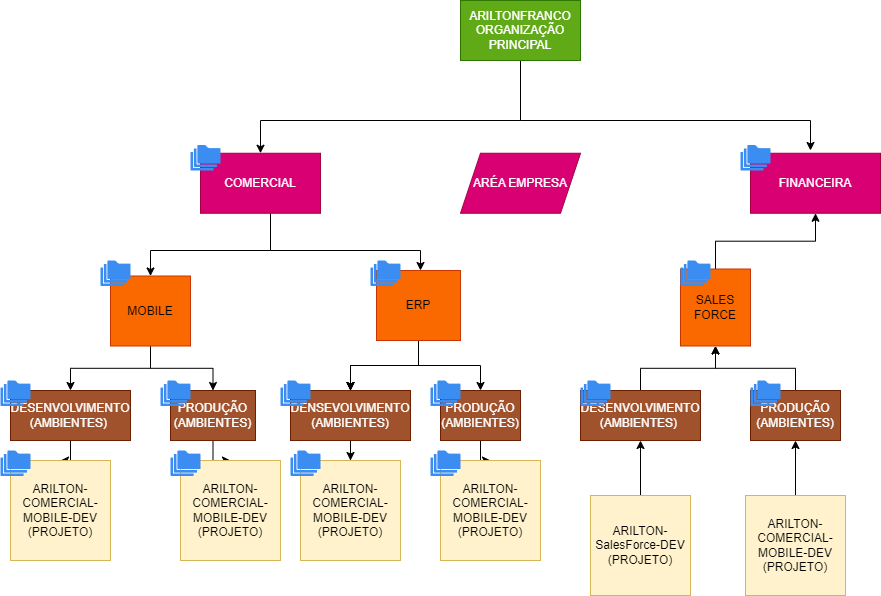

The diagram above was exported from draw.io. Its source (the exported page's mxGraphModel, read from the mxfile embedded in the PNG):
<mxGraphModel dx="1877" dy="534" grid="1" gridSize="10" guides="1" tooltips="1" connect="1" arrows="1" fold="1" page="1" pageScale="1" pageWidth="827" pageHeight="1169" math="0" shadow="0">
  <root>
    <mxCell id="0" />
    <mxCell id="1" parent="0" />
    <mxCell id="lcyAydzA48CKD0woh5HX-3" value="" style="edgeStyle=orthogonalEdgeStyle;rounded=0;orthogonalLoop=1;jettySize=auto;html=1;" parent="1" source="lcyAydzA48CKD0woh5HX-1" target="lcyAydzA48CKD0woh5HX-2" edge="1">
      <mxGeometry relative="1" as="geometry">
        <Array as="points">
          <mxPoint x="390" y="160" />
          <mxPoint x="130" y="160" />
        </Array>
      </mxGeometry>
    </mxCell>
    <mxCell id="lcyAydzA48CKD0woh5HX-6" style="edgeStyle=orthogonalEdgeStyle;rounded=0;orthogonalLoop=1;jettySize=auto;html=1;" parent="1" edge="1">
      <mxGeometry relative="1" as="geometry">
        <mxPoint x="414" y="100" as="sourcePoint" />
        <mxPoint x="680" y="190" as="targetPoint" />
        <Array as="points">
          <mxPoint x="390" y="100" />
          <mxPoint x="390" y="160" />
          <mxPoint x="680" y="160" />
        </Array>
      </mxGeometry>
    </mxCell>
    <mxCell id="lcyAydzA48CKD0woh5HX-1" value="ARILTONFRANCO&lt;br&gt;ORGANIZAÇÃO&lt;br&gt;PRINCIPAL" style="rounded=0;whiteSpace=wrap;html=1;fillColor=#60a917;strokeColor=#2D7600;fontColor=#ffffff;" parent="1" vertex="1">
      <mxGeometry x="330" y="40" width="120" height="60" as="geometry" />
    </mxCell>
    <mxCell id="lcyAydzA48CKD0woh5HX-13" value="" style="edgeStyle=orthogonalEdgeStyle;rounded=0;orthogonalLoop=1;jettySize=auto;html=1;" parent="1" source="lcyAydzA48CKD0woh5HX-2" target="lcyAydzA48CKD0woh5HX-12" edge="1">
      <mxGeometry relative="1" as="geometry">
        <Array as="points">
          <mxPoint x="140" y="290" />
          <mxPoint x="20" y="290" />
        </Array>
      </mxGeometry>
    </mxCell>
    <mxCell id="lcyAydzA48CKD0woh5HX-15" value="" style="edgeStyle=orthogonalEdgeStyle;rounded=0;orthogonalLoop=1;jettySize=auto;html=1;" parent="1" source="lcyAydzA48CKD0woh5HX-2" target="lcyAydzA48CKD0woh5HX-14" edge="1">
      <mxGeometry relative="1" as="geometry">
        <Array as="points">
          <mxPoint x="140" y="290" />
          <mxPoint x="290" y="290" />
        </Array>
      </mxGeometry>
    </mxCell>
    <mxCell id="lcyAydzA48CKD0woh5HX-2" value="COMERCIAL" style="rounded=0;whiteSpace=wrap;html=1;fillColor=#d80073;fontColor=#ffffff;strokeColor=#A50040;" parent="1" vertex="1">
      <mxGeometry x="70" y="192.75" width="120" height="60" as="geometry" />
    </mxCell>
    <mxCell id="lcyAydzA48CKD0woh5HX-4" value="FINANCEIRA&lt;br&gt;" style="rounded=0;whiteSpace=wrap;html=1;fillColor=#d80073;fontColor=#ffffff;strokeColor=#A50040;" parent="1" vertex="1">
      <mxGeometry x="620" y="192.75" width="130" height="60" as="geometry" />
    </mxCell>
    <mxCell id="lcyAydzA48CKD0woh5HX-9" value="" style="sketch=0;html=1;aspect=fixed;strokeColor=none;shadow=0;fillColor=#3B8DF1;verticalAlign=top;labelPosition=center;verticalLabelPosition=bottom;shape=mxgraph.gcp2.folders" parent="1" vertex="1">
      <mxGeometry x="60" y="184.5" width="30" height="25.5" as="geometry" />
    </mxCell>
    <mxCell id="lcyAydzA48CKD0woh5HX-10" value="" style="sketch=0;html=1;aspect=fixed;strokeColor=none;shadow=0;fillColor=#3B8DF1;verticalAlign=top;labelPosition=center;verticalLabelPosition=bottom;shape=mxgraph.gcp2.folders" parent="1" vertex="1">
      <mxGeometry x="610" y="184.5" width="30" height="25.5" as="geometry" />
    </mxCell>
    <mxCell id="lcyAydzA48CKD0woh5HX-17" value="" style="edgeStyle=orthogonalEdgeStyle;rounded=0;orthogonalLoop=1;jettySize=auto;html=1;" parent="1" source="lcyAydzA48CKD0woh5HX-12" target="lcyAydzA48CKD0woh5HX-16" edge="1">
      <mxGeometry relative="1" as="geometry" />
    </mxCell>
    <mxCell id="lcyAydzA48CKD0woh5HX-19" value="" style="edgeStyle=orthogonalEdgeStyle;rounded=0;orthogonalLoop=1;jettySize=auto;html=1;" parent="1" source="lcyAydzA48CKD0woh5HX-12" target="lcyAydzA48CKD0woh5HX-18" edge="1">
      <mxGeometry relative="1" as="geometry" />
    </mxCell>
    <mxCell id="lcyAydzA48CKD0woh5HX-12" value="MOBILE" style="rounded=0;whiteSpace=wrap;html=1;fillColor=#fa6800;fontColor=#000000;strokeColor=#C73500;" parent="1" vertex="1">
      <mxGeometry x="-20" y="315.5" width="80" height="70" as="geometry" />
    </mxCell>
    <mxCell id="lcyAydzA48CKD0woh5HX-21" value="" style="edgeStyle=orthogonalEdgeStyle;rounded=0;orthogonalLoop=1;jettySize=auto;html=1;" parent="1" source="lcyAydzA48CKD0woh5HX-14" target="lcyAydzA48CKD0woh5HX-20" edge="1">
      <mxGeometry relative="1" as="geometry" />
    </mxCell>
    <mxCell id="lcyAydzA48CKD0woh5HX-22" value="" style="edgeStyle=orthogonalEdgeStyle;rounded=0;orthogonalLoop=1;jettySize=auto;html=1;" parent="1" source="lcyAydzA48CKD0woh5HX-14" target="lcyAydzA48CKD0woh5HX-20" edge="1">
      <mxGeometry relative="1" as="geometry" />
    </mxCell>
    <mxCell id="lcyAydzA48CKD0woh5HX-23" value="" style="edgeStyle=orthogonalEdgeStyle;rounded=0;orthogonalLoop=1;jettySize=auto;html=1;" parent="1" source="lcyAydzA48CKD0woh5HX-14" target="lcyAydzA48CKD0woh5HX-20" edge="1">
      <mxGeometry relative="1" as="geometry" />
    </mxCell>
    <mxCell id="lcyAydzA48CKD0woh5HX-24" value="" style="edgeStyle=orthogonalEdgeStyle;rounded=0;orthogonalLoop=1;jettySize=auto;html=1;exitX=0.5;exitY=1;exitDx=0;exitDy=0;" parent="1" source="lcyAydzA48CKD0woh5HX-14" target="lcyAydzA48CKD0woh5HX-20" edge="1">
      <mxGeometry relative="1" as="geometry" />
    </mxCell>
    <mxCell id="lcyAydzA48CKD0woh5HX-26" value="" style="edgeStyle=orthogonalEdgeStyle;rounded=0;orthogonalLoop=1;jettySize=auto;html=1;" parent="1" source="lcyAydzA48CKD0woh5HX-14" target="lcyAydzA48CKD0woh5HX-25" edge="1">
      <mxGeometry relative="1" as="geometry" />
    </mxCell>
    <mxCell id="lcyAydzA48CKD0woh5HX-14" value="ERP" style="rounded=0;whiteSpace=wrap;html=1;fillColor=#fa6800;fontColor=#000000;strokeColor=#C73500;" parent="1" vertex="1">
      <mxGeometry x="246" y="310" width="84" height="70" as="geometry" />
    </mxCell>
    <mxCell id="lcyAydzA48CKD0woh5HX-28" value="" style="edgeStyle=orthogonalEdgeStyle;rounded=0;orthogonalLoop=1;jettySize=auto;html=1;" parent="1" source="lcyAydzA48CKD0woh5HX-16" target="lcyAydzA48CKD0woh5HX-27" edge="1">
      <mxGeometry relative="1" as="geometry" />
    </mxCell>
    <mxCell id="lcyAydzA48CKD0woh5HX-16" value="DESENVOLVIMENTO&lt;br&gt;(AMBIENTES)&amp;nbsp;" style="rounded=0;whiteSpace=wrap;html=1;fillColor=#a0522d;fontColor=#ffffff;strokeColor=#6D1F00;" parent="1" vertex="1">
      <mxGeometry x="-120" y="430" width="120" height="50" as="geometry" />
    </mxCell>
    <mxCell id="lcyAydzA48CKD0woh5HX-30" value="" style="edgeStyle=orthogonalEdgeStyle;rounded=0;orthogonalLoop=1;jettySize=auto;html=1;" parent="1" source="lcyAydzA48CKD0woh5HX-18" target="lcyAydzA48CKD0woh5HX-29" edge="1">
      <mxGeometry relative="1" as="geometry" />
    </mxCell>
    <mxCell id="lcyAydzA48CKD0woh5HX-18" value="PRODUÇÃO&lt;br&gt;(AMBIENTES)" style="rounded=0;whiteSpace=wrap;html=1;fillColor=#a0522d;fontColor=#ffffff;strokeColor=#6D1F00;" parent="1" vertex="1">
      <mxGeometry x="40" y="430" width="85" height="50" as="geometry" />
    </mxCell>
    <mxCell id="lcyAydzA48CKD0woh5HX-33" value="" style="edgeStyle=orthogonalEdgeStyle;rounded=0;orthogonalLoop=1;jettySize=auto;html=1;" parent="1" source="lcyAydzA48CKD0woh5HX-20" target="lcyAydzA48CKD0woh5HX-31" edge="1">
      <mxGeometry relative="1" as="geometry" />
    </mxCell>
    <mxCell id="lcyAydzA48CKD0woh5HX-20" value="DENSEVOLVIMENTO&lt;br&gt;(AMBIENTES)" style="rounded=0;whiteSpace=wrap;html=1;fillColor=#a0522d;fontColor=#ffffff;strokeColor=#6D1F00;" parent="1" vertex="1">
      <mxGeometry x="160" y="430" width="120" height="50" as="geometry" />
    </mxCell>
    <mxCell id="lcyAydzA48CKD0woh5HX-34" value="" style="edgeStyle=orthogonalEdgeStyle;rounded=0;orthogonalLoop=1;jettySize=auto;html=1;" parent="1" source="lcyAydzA48CKD0woh5HX-25" target="lcyAydzA48CKD0woh5HX-32" edge="1">
      <mxGeometry relative="1" as="geometry" />
    </mxCell>
    <mxCell id="lcyAydzA48CKD0woh5HX-25" value="PRODUÇÃO&lt;br&gt;(AMBIENTES)" style="rounded=0;whiteSpace=wrap;html=1;fillColor=#a0522d;fontColor=#ffffff;strokeColor=#6D1F00;" parent="1" vertex="1">
      <mxGeometry x="310" y="430" width="80" height="50" as="geometry" />
    </mxCell>
    <mxCell id="lcyAydzA48CKD0woh5HX-27" value="ARILTON-&lt;br&gt;COMERCIAL-MOBILE-DEV&lt;br&gt;(PROJETO)" style="rounded=0;whiteSpace=wrap;html=1;fillColor=#fff2cc;strokeColor=#d6b656;" parent="1" vertex="1">
      <mxGeometry x="-120" y="500" width="100" height="100" as="geometry" />
    </mxCell>
    <mxCell id="lcyAydzA48CKD0woh5HX-29" value="ARILTON-&lt;br&gt;COMERCIAL-MOBILE-DEV&lt;br&gt;(PROJETO)" style="rounded=0;whiteSpace=wrap;html=1;fillColor=#fff2cc;strokeColor=#d6b656;" parent="1" vertex="1">
      <mxGeometry x="50" y="500" width="100" height="100" as="geometry" />
    </mxCell>
    <mxCell id="lcyAydzA48CKD0woh5HX-31" value="ARILTON-&lt;br&gt;COMERCIAL-MOBILE-DEV&lt;br&gt;(PROJETO)" style="rounded=0;whiteSpace=wrap;html=1;fillColor=#fff2cc;strokeColor=#d6b656;" parent="1" vertex="1">
      <mxGeometry x="170" y="500" width="100" height="100" as="geometry" />
    </mxCell>
    <mxCell id="lcyAydzA48CKD0woh5HX-32" value="ARILTON-&lt;br&gt;COMERCIAL-MOBILE-DEV&lt;br&gt;(PROJETO)" style="rounded=0;whiteSpace=wrap;html=1;fillColor=#fff2cc;strokeColor=#d6b656;" parent="1" vertex="1">
      <mxGeometry x="310" y="500" width="100" height="100" as="geometry" />
    </mxCell>
    <mxCell id="lcyAydzA48CKD0woh5HX-35" value="" style="sketch=0;html=1;aspect=fixed;strokeColor=none;shadow=0;fillColor=#3B8DF1;verticalAlign=top;labelPosition=center;verticalLabelPosition=bottom;shape=mxgraph.gcp2.folders" parent="1" vertex="1">
      <mxGeometry x="-30" y="300" width="30" height="25.5" as="geometry" />
    </mxCell>
    <mxCell id="lcyAydzA48CKD0woh5HX-36" value="" style="sketch=0;html=1;aspect=fixed;strokeColor=none;shadow=0;fillColor=#3B8DF1;verticalAlign=top;labelPosition=center;verticalLabelPosition=bottom;shape=mxgraph.gcp2.folders" parent="1" vertex="1">
      <mxGeometry x="240" y="300" width="30" height="25.5" as="geometry" />
    </mxCell>
    <mxCell id="lcyAydzA48CKD0woh5HX-37" value="" style="sketch=0;html=1;aspect=fixed;strokeColor=none;shadow=0;fillColor=#3B8DF1;verticalAlign=top;labelPosition=center;verticalLabelPosition=bottom;shape=mxgraph.gcp2.folders" parent="1" vertex="1">
      <mxGeometry x="40" y="490" width="30" height="25.5" as="geometry" />
    </mxCell>
    <mxCell id="lcyAydzA48CKD0woh5HX-38" value="" style="sketch=0;html=1;aspect=fixed;strokeColor=none;shadow=0;fillColor=#3B8DF1;verticalAlign=top;labelPosition=center;verticalLabelPosition=bottom;shape=mxgraph.gcp2.folders" parent="1" vertex="1">
      <mxGeometry x="-130" y="490" width="30" height="25.5" as="geometry" />
    </mxCell>
    <mxCell id="lcyAydzA48CKD0woh5HX-39" value="" style="sketch=0;html=1;aspect=fixed;strokeColor=none;shadow=0;fillColor=#3B8DF1;verticalAlign=top;labelPosition=center;verticalLabelPosition=bottom;shape=mxgraph.gcp2.folders" parent="1" vertex="1">
      <mxGeometry x="160" y="490" width="30" height="25.5" as="geometry" />
    </mxCell>
    <mxCell id="lcyAydzA48CKD0woh5HX-40" value="" style="sketch=0;html=1;aspect=fixed;strokeColor=none;shadow=0;fillColor=#3B8DF1;verticalAlign=top;labelPosition=center;verticalLabelPosition=bottom;shape=mxgraph.gcp2.folders" parent="1" vertex="1">
      <mxGeometry x="300" y="490" width="30" height="25.5" as="geometry" />
    </mxCell>
    <mxCell id="FF0MZIzrE_Juw5OVqQzP-1" value="ARÉA EMPRESA&lt;br&gt;" style="shape=parallelogram;perimeter=parallelogramPerimeter;whiteSpace=wrap;html=1;fixedSize=1;fillColor=#d80073;strokeColor=#A50040;fontColor=#ffffff;rounded=0;" parent="1" vertex="1">
      <mxGeometry x="330" y="192.75" width="120" height="60" as="geometry" />
    </mxCell>
    <mxCell id="MB4ZuHM7J_S5_UgYo50b-5" style="edgeStyle=orthogonalEdgeStyle;rounded=0;orthogonalLoop=1;jettySize=auto;html=1;" edge="1" parent="1" source="MB4ZuHM7J_S5_UgYo50b-1" target="lcyAydzA48CKD0woh5HX-4">
      <mxGeometry relative="1" as="geometry" />
    </mxCell>
    <mxCell id="MB4ZuHM7J_S5_UgYo50b-1" value="SALES FORCE" style="rounded=0;whiteSpace=wrap;html=1;fillColor=#fa6800;fontColor=#000000;strokeColor=#C73500;direction=south;" vertex="1" parent="1">
      <mxGeometry x="550" y="308.5" width="70" height="77" as="geometry" />
    </mxCell>
    <mxCell id="MB4ZuHM7J_S5_UgYo50b-6" value="" style="sketch=0;html=1;aspect=fixed;strokeColor=none;shadow=0;fillColor=#3B8DF1;verticalAlign=top;labelPosition=center;verticalLabelPosition=bottom;shape=mxgraph.gcp2.folders" vertex="1" parent="1">
      <mxGeometry x="550" y="300" width="30" height="25.5" as="geometry" />
    </mxCell>
    <mxCell id="MB4ZuHM7J_S5_UgYo50b-9" style="edgeStyle=orthogonalEdgeStyle;rounded=0;orthogonalLoop=1;jettySize=auto;html=1;entryX=1;entryY=0.5;entryDx=0;entryDy=0;" edge="1" parent="1" source="MB4ZuHM7J_S5_UgYo50b-7" target="MB4ZuHM7J_S5_UgYo50b-1">
      <mxGeometry relative="1" as="geometry" />
    </mxCell>
    <mxCell id="MB4ZuHM7J_S5_UgYo50b-7" value="DESENVOLVIMENTO&lt;br&gt;(AMBIENTES)&amp;nbsp;" style="rounded=0;whiteSpace=wrap;html=1;fillColor=#a0522d;fontColor=#ffffff;strokeColor=#6D1F00;" vertex="1" parent="1">
      <mxGeometry x="450" y="430" width="120" height="50" as="geometry" />
    </mxCell>
    <mxCell id="MB4ZuHM7J_S5_UgYo50b-10" style="edgeStyle=orthogonalEdgeStyle;rounded=0;orthogonalLoop=1;jettySize=auto;html=1;entryX=1;entryY=0.5;entryDx=0;entryDy=0;" edge="1" parent="1" source="MB4ZuHM7J_S5_UgYo50b-8" target="MB4ZuHM7J_S5_UgYo50b-1">
      <mxGeometry relative="1" as="geometry" />
    </mxCell>
    <mxCell id="MB4ZuHM7J_S5_UgYo50b-8" value="PRODUÇÃO&lt;br&gt;(AMBIENTES)" style="rounded=0;whiteSpace=wrap;html=1;fillColor=#a0522d;fontColor=#ffffff;strokeColor=#6D1F00;" vertex="1" parent="1">
      <mxGeometry x="620" y="430" width="90" height="50" as="geometry" />
    </mxCell>
    <mxCell id="MB4ZuHM7J_S5_UgYo50b-11" value="" style="sketch=0;html=1;aspect=fixed;strokeColor=none;shadow=0;fillColor=#3B8DF1;verticalAlign=top;labelPosition=center;verticalLabelPosition=bottom;shape=mxgraph.gcp2.folders" vertex="1" parent="1">
      <mxGeometry x="-130" y="420" width="30" height="25.5" as="geometry" />
    </mxCell>
    <mxCell id="MB4ZuHM7J_S5_UgYo50b-12" value="" style="sketch=0;html=1;aspect=fixed;strokeColor=none;shadow=0;fillColor=#3B8DF1;verticalAlign=top;labelPosition=center;verticalLabelPosition=bottom;shape=mxgraph.gcp2.folders" vertex="1" parent="1">
      <mxGeometry x="30" y="420" width="30" height="25.5" as="geometry" />
    </mxCell>
    <mxCell id="MB4ZuHM7J_S5_UgYo50b-13" value="" style="sketch=0;html=1;aspect=fixed;strokeColor=none;shadow=0;fillColor=#3B8DF1;verticalAlign=top;labelPosition=center;verticalLabelPosition=bottom;shape=mxgraph.gcp2.folders" vertex="1" parent="1">
      <mxGeometry x="150" y="420" width="30" height="25.5" as="geometry" />
    </mxCell>
    <mxCell id="MB4ZuHM7J_S5_UgYo50b-14" value="" style="sketch=0;html=1;aspect=fixed;strokeColor=none;shadow=0;fillColor=#3B8DF1;verticalAlign=top;labelPosition=center;verticalLabelPosition=bottom;shape=mxgraph.gcp2.folders" vertex="1" parent="1">
      <mxGeometry x="300" y="420" width="30" height="25.5" as="geometry" />
    </mxCell>
    <mxCell id="MB4ZuHM7J_S5_UgYo50b-15" value="" style="sketch=0;html=1;aspect=fixed;strokeColor=none;shadow=0;fillColor=#3B8DF1;verticalAlign=top;labelPosition=center;verticalLabelPosition=bottom;shape=mxgraph.gcp2.folders" vertex="1" parent="1">
      <mxGeometry x="450" y="420" width="30" height="25.5" as="geometry" />
    </mxCell>
    <mxCell id="MB4ZuHM7J_S5_UgYo50b-16" value="" style="sketch=0;html=1;aspect=fixed;strokeColor=none;shadow=0;fillColor=#3B8DF1;verticalAlign=top;labelPosition=center;verticalLabelPosition=bottom;shape=mxgraph.gcp2.folders" vertex="1" parent="1">
      <mxGeometry x="620" y="420" width="30" height="25.5" as="geometry" />
    </mxCell>
    <mxCell id="MB4ZuHM7J_S5_UgYo50b-21" style="edgeStyle=orthogonalEdgeStyle;rounded=0;orthogonalLoop=1;jettySize=auto;html=1;" edge="1" parent="1" source="MB4ZuHM7J_S5_UgYo50b-19" target="MB4ZuHM7J_S5_UgYo50b-7">
      <mxGeometry relative="1" as="geometry" />
    </mxCell>
    <mxCell id="MB4ZuHM7J_S5_UgYo50b-19" value="ARILTON-&lt;br&gt;SalesForce-DEV&lt;br&gt;(PROJETO)" style="rounded=0;whiteSpace=wrap;html=1;fillColor=#fff2cc;strokeColor=#d6b656;" vertex="1" parent="1">
      <mxGeometry x="460" y="535" width="100" height="100" as="geometry" />
    </mxCell>
    <mxCell id="MB4ZuHM7J_S5_UgYo50b-22" style="edgeStyle=orthogonalEdgeStyle;rounded=0;orthogonalLoop=1;jettySize=auto;html=1;entryX=0.5;entryY=1;entryDx=0;entryDy=0;" edge="1" parent="1" source="MB4ZuHM7J_S5_UgYo50b-20" target="MB4ZuHM7J_S5_UgYo50b-8">
      <mxGeometry relative="1" as="geometry" />
    </mxCell>
    <mxCell id="MB4ZuHM7J_S5_UgYo50b-20" value="ARILTON-&lt;br&gt;COMERCIAL-MOBILE-DEV&lt;br&gt;(PROJETO)" style="rounded=0;whiteSpace=wrap;html=1;fillColor=#fff2cc;strokeColor=#d6b656;" vertex="1" parent="1">
      <mxGeometry x="615" y="535" width="100" height="100" as="geometry" />
    </mxCell>
  </root>
</mxGraphModel>